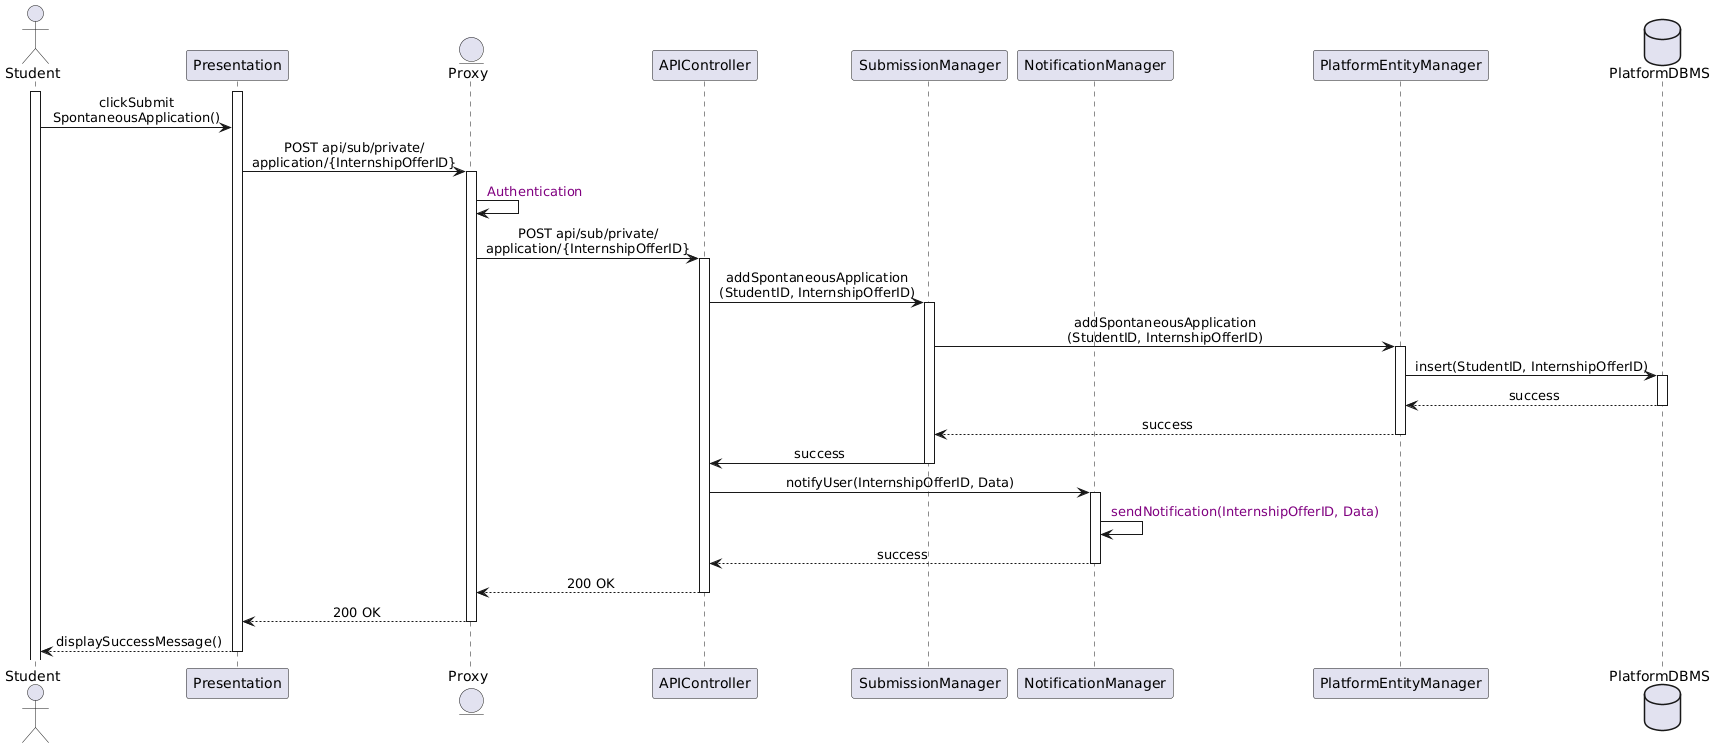

The diagram above was rendered by PlantUML. Its source (embedded in the PNG):
@startuml
skinparam sequenceMessageAlign center

actor       Student
participant  Presentation
entity      Proxy
participant APIController
participant SubmissionManager
participant NotificationManager
participant PlatformEntityManager
database    PlatformDBMS

activate Student
activate Presentation
Student -> Presentation : clickSubmit\nSpontaneousApplication()

Presentation -> Proxy ++ : POST api/sub/private/\napplication/{InternshipOfferID}
Proxy -> Proxy  : <color:purple> Authentication
Proxy -> APIController ++ : POST api/sub/private/\napplication/{InternshipOfferID}
APIController -> SubmissionManager ++ : addSpontaneousApplication\n(StudentID, InternshipOfferID)
SubmissionManager -> PlatformEntityManager ++ : addSpontaneousApplication\n(StudentID, InternshipOfferID) 
PlatformEntityManager -> PlatformDBMS ++ : insert(StudentID, InternshipOfferID)
PlatformDBMS --> PlatformEntityManager -- : success
PlatformEntityManager --> SubmissionManager -- : success
SubmissionManager -> APIController -- : success
APIController -> NotificationManager ++ : notifyUser(InternshipOfferID, Data)
NotificationManager -> NotificationManager : <color:purple> sendNotification(InternshipOfferID, Data)
NotificationManager --> APIController -- : success
APIController --> Proxy -- : 200 OK 
Proxy --> Presentation -- : 200 OK 
Presentation --> Student -- : displaySuccessMessage()
@enduml